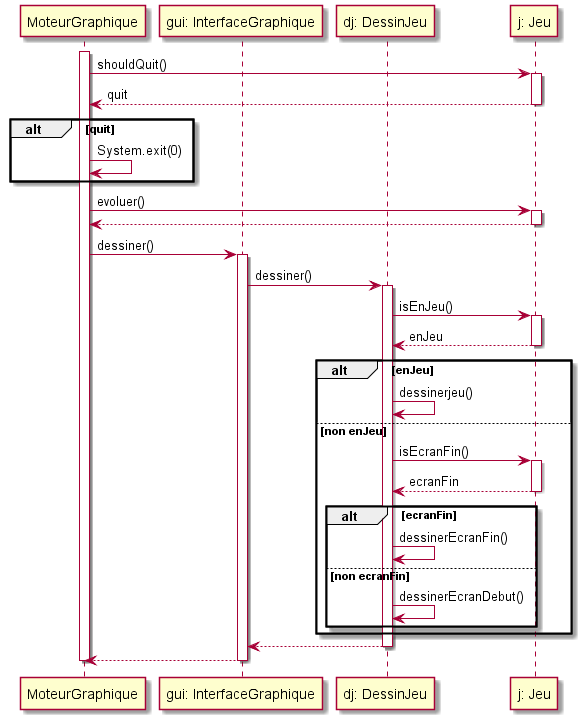

The diagram above was rendered by PlantUML. Its source (embedded in the PNG):
@startuml

participant "MoteurGraphique" as mg
participant "gui: InterfaceGraphique" as gui
participant "dj: DessinJeu" as dj
participant "j: Jeu" as j

activate mg
    mg -> j: shouldQuit()
    activate j
        mg <-- j: quit
    deactivate j
        alt quit
            mg -> mg: System.exit(0)
        end
    mg -> j: evoluer()
    activate j
        mg <-- j
    deactivate j
    mg -> gui: dessiner()
    activate gui
        gui -> dj: dessiner()
        activate dj
            dj -> j: isEnJeu()
            activate j
                j --> dj: enJeu
            deactivate j
            alt enJeu
                dj -> dj: dessinerjeu()
            else non enJeu
                dj -> j: isEcranFin()
                activate j
                    j --> dj: ecranFin
                deactivate j
                alt ecranFin
                    dj -> dj: dessinerEcranFin()
                else non ecranFin
                    dj -> dj: dessinerEcranDebut()
                end
            end
            gui <-- dj
        deactivate dj
        mg <-- gui
    deactivate gui
deactivate mg

@enduml